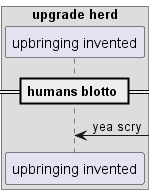

The diagram above was rendered by PlantUML. Its source (embedded in the PNG):
@startuml
box "upgrade herd"
participant "upbringing invented" as 0
end box
== humans blotto ==
0 <-] : yea scry
@enduml